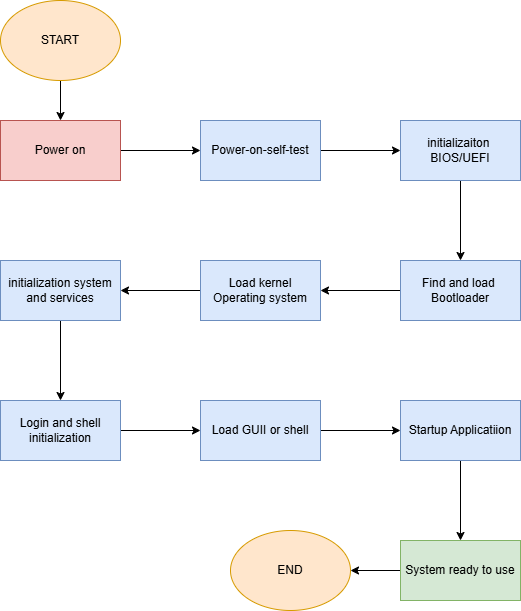

The diagram above was exported from draw.io. Its source (the exported page's mxGraphModel, read from the mxfile embedded in the PNG):
<mxGraphModel dx="1477" dy="589" grid="1" gridSize="10" guides="1" tooltips="1" connect="1" arrows="1" fold="1" page="1" pageScale="1" pageWidth="850" pageHeight="1100" math="0" shadow="0">
  <root>
    <mxCell id="0" />
    <mxCell id="1" parent="0" />
    <mxCell id="Ilsv6SQhq2XALesT8NDB-2" value="" style="edgeStyle=orthogonalEdgeStyle;rounded=0;orthogonalLoop=1;jettySize=auto;html=1;" edge="1" parent="1" source="S_ELNwkX6XTkGmcrWGkx-1" target="Ilsv6SQhq2XALesT8NDB-1">
      <mxGeometry relative="1" as="geometry" />
    </mxCell>
    <mxCell id="S_ELNwkX6XTkGmcrWGkx-1" value="START" style="ellipse;whiteSpace=wrap;html=1;fillColor=#ffe6cc;strokeColor=#d79b00;" parent="1" vertex="1">
      <mxGeometry x="330" width="120" height="80" as="geometry" />
    </mxCell>
    <mxCell id="Ilsv6SQhq2XALesT8NDB-4" value="" style="edgeStyle=orthogonalEdgeStyle;rounded=0;orthogonalLoop=1;jettySize=auto;html=1;" edge="1" parent="1" source="Ilsv6SQhq2XALesT8NDB-1" target="Ilsv6SQhq2XALesT8NDB-3">
      <mxGeometry relative="1" as="geometry" />
    </mxCell>
    <mxCell id="Ilsv6SQhq2XALesT8NDB-1" value="Power on" style="whiteSpace=wrap;html=1;fillColor=#f8cecc;strokeColor=#b85450;" vertex="1" parent="1">
      <mxGeometry x="330" y="120" width="120" height="60" as="geometry" />
    </mxCell>
    <mxCell id="Ilsv6SQhq2XALesT8NDB-6" value="" style="edgeStyle=orthogonalEdgeStyle;rounded=0;orthogonalLoop=1;jettySize=auto;html=1;" edge="1" parent="1" source="Ilsv6SQhq2XALesT8NDB-3" target="Ilsv6SQhq2XALesT8NDB-5">
      <mxGeometry relative="1" as="geometry" />
    </mxCell>
    <mxCell id="Ilsv6SQhq2XALesT8NDB-3" value="Power-on-self-test" style="whiteSpace=wrap;html=1;fillColor=#dae8fc;strokeColor=#6c8ebf;" vertex="1" parent="1">
      <mxGeometry x="530" y="120" width="120" height="60" as="geometry" />
    </mxCell>
    <mxCell id="Ilsv6SQhq2XALesT8NDB-8" value="" style="edgeStyle=orthogonalEdgeStyle;rounded=0;orthogonalLoop=1;jettySize=auto;html=1;" edge="1" parent="1" source="Ilsv6SQhq2XALesT8NDB-5" target="Ilsv6SQhq2XALesT8NDB-7">
      <mxGeometry relative="1" as="geometry" />
    </mxCell>
    <mxCell id="Ilsv6SQhq2XALesT8NDB-5" value="initializaiton&amp;nbsp;&lt;div&gt;BIOS/UEFI&lt;/div&gt;" style="whiteSpace=wrap;html=1;fillColor=#dae8fc;strokeColor=#6c8ebf;" vertex="1" parent="1">
      <mxGeometry x="730" y="120" width="120" height="60" as="geometry" />
    </mxCell>
    <mxCell id="Ilsv6SQhq2XALesT8NDB-10" value="" style="edgeStyle=orthogonalEdgeStyle;rounded=0;orthogonalLoop=1;jettySize=auto;html=1;" edge="1" parent="1" source="Ilsv6SQhq2XALesT8NDB-7" target="Ilsv6SQhq2XALesT8NDB-9">
      <mxGeometry relative="1" as="geometry" />
    </mxCell>
    <mxCell id="Ilsv6SQhq2XALesT8NDB-7" value="Find and load&amp;nbsp;&lt;div&gt;Bootloader&lt;/div&gt;" style="whiteSpace=wrap;html=1;fillColor=#dae8fc;strokeColor=#6c8ebf;" vertex="1" parent="1">
      <mxGeometry x="730" y="260" width="120" height="60" as="geometry" />
    </mxCell>
    <mxCell id="Ilsv6SQhq2XALesT8NDB-12" value="" style="edgeStyle=orthogonalEdgeStyle;rounded=0;orthogonalLoop=1;jettySize=auto;html=1;" edge="1" parent="1" source="Ilsv6SQhq2XALesT8NDB-9" target="Ilsv6SQhq2XALesT8NDB-11">
      <mxGeometry relative="1" as="geometry" />
    </mxCell>
    <mxCell id="Ilsv6SQhq2XALesT8NDB-9" value="Load kernel&lt;div&gt;Operating system&lt;/div&gt;" style="whiteSpace=wrap;html=1;fillColor=#dae8fc;strokeColor=#6c8ebf;" vertex="1" parent="1">
      <mxGeometry x="530" y="260" width="120" height="60" as="geometry" />
    </mxCell>
    <mxCell id="Ilsv6SQhq2XALesT8NDB-14" value="" style="edgeStyle=orthogonalEdgeStyle;rounded=0;orthogonalLoop=1;jettySize=auto;html=1;" edge="1" parent="1" source="Ilsv6SQhq2XALesT8NDB-11" target="Ilsv6SQhq2XALesT8NDB-13">
      <mxGeometry relative="1" as="geometry" />
    </mxCell>
    <mxCell id="Ilsv6SQhq2XALesT8NDB-11" value="initialization system and services" style="whiteSpace=wrap;html=1;fillColor=#dae8fc;strokeColor=#6c8ebf;" vertex="1" parent="1">
      <mxGeometry x="330" y="260" width="120" height="60" as="geometry" />
    </mxCell>
    <mxCell id="Ilsv6SQhq2XALesT8NDB-16" value="" style="edgeStyle=orthogonalEdgeStyle;rounded=0;orthogonalLoop=1;jettySize=auto;html=1;" edge="1" parent="1" source="Ilsv6SQhq2XALesT8NDB-13" target="Ilsv6SQhq2XALesT8NDB-15">
      <mxGeometry relative="1" as="geometry" />
    </mxCell>
    <mxCell id="Ilsv6SQhq2XALesT8NDB-13" value="Login and shell&lt;div&gt;initialization&lt;/div&gt;" style="whiteSpace=wrap;html=1;fillColor=#dae8fc;strokeColor=#6c8ebf;" vertex="1" parent="1">
      <mxGeometry x="330" y="400" width="120" height="60" as="geometry" />
    </mxCell>
    <mxCell id="Ilsv6SQhq2XALesT8NDB-18" value="" style="edgeStyle=orthogonalEdgeStyle;rounded=0;orthogonalLoop=1;jettySize=auto;html=1;" edge="1" parent="1" source="Ilsv6SQhq2XALesT8NDB-15" target="Ilsv6SQhq2XALesT8NDB-17">
      <mxGeometry relative="1" as="geometry" />
    </mxCell>
    <mxCell id="Ilsv6SQhq2XALesT8NDB-15" value="Load GUII or shell" style="whiteSpace=wrap;html=1;fillColor=#dae8fc;strokeColor=#6c8ebf;" vertex="1" parent="1">
      <mxGeometry x="530" y="400" width="120" height="60" as="geometry" />
    </mxCell>
    <mxCell id="Ilsv6SQhq2XALesT8NDB-20" value="" style="edgeStyle=orthogonalEdgeStyle;rounded=0;orthogonalLoop=1;jettySize=auto;html=1;" edge="1" parent="1" source="Ilsv6SQhq2XALesT8NDB-17" target="Ilsv6SQhq2XALesT8NDB-19">
      <mxGeometry relative="1" as="geometry" />
    </mxCell>
    <mxCell id="Ilsv6SQhq2XALesT8NDB-17" value="Startup Applicatiion" style="whiteSpace=wrap;html=1;fillColor=#dae8fc;strokeColor=#6c8ebf;" vertex="1" parent="1">
      <mxGeometry x="730" y="400" width="120" height="60" as="geometry" />
    </mxCell>
    <mxCell id="Ilsv6SQhq2XALesT8NDB-24" value="" style="edgeStyle=orthogonalEdgeStyle;rounded=0;orthogonalLoop=1;jettySize=auto;html=1;" edge="1" parent="1" source="Ilsv6SQhq2XALesT8NDB-19" target="Ilsv6SQhq2XALesT8NDB-23">
      <mxGeometry relative="1" as="geometry" />
    </mxCell>
    <mxCell id="Ilsv6SQhq2XALesT8NDB-19" value="System ready to use" style="whiteSpace=wrap;html=1;fillColor=#d5e8d4;strokeColor=#82b366;" vertex="1" parent="1">
      <mxGeometry x="730" y="540" width="120" height="60" as="geometry" />
    </mxCell>
    <mxCell id="Ilsv6SQhq2XALesT8NDB-23" value="END" style="ellipse;whiteSpace=wrap;html=1;fillColor=#ffe6cc;strokeColor=#d79b00;" vertex="1" parent="1">
      <mxGeometry x="560" y="530" width="120" height="80" as="geometry" />
    </mxCell>
  </root>
</mxGraphModel>